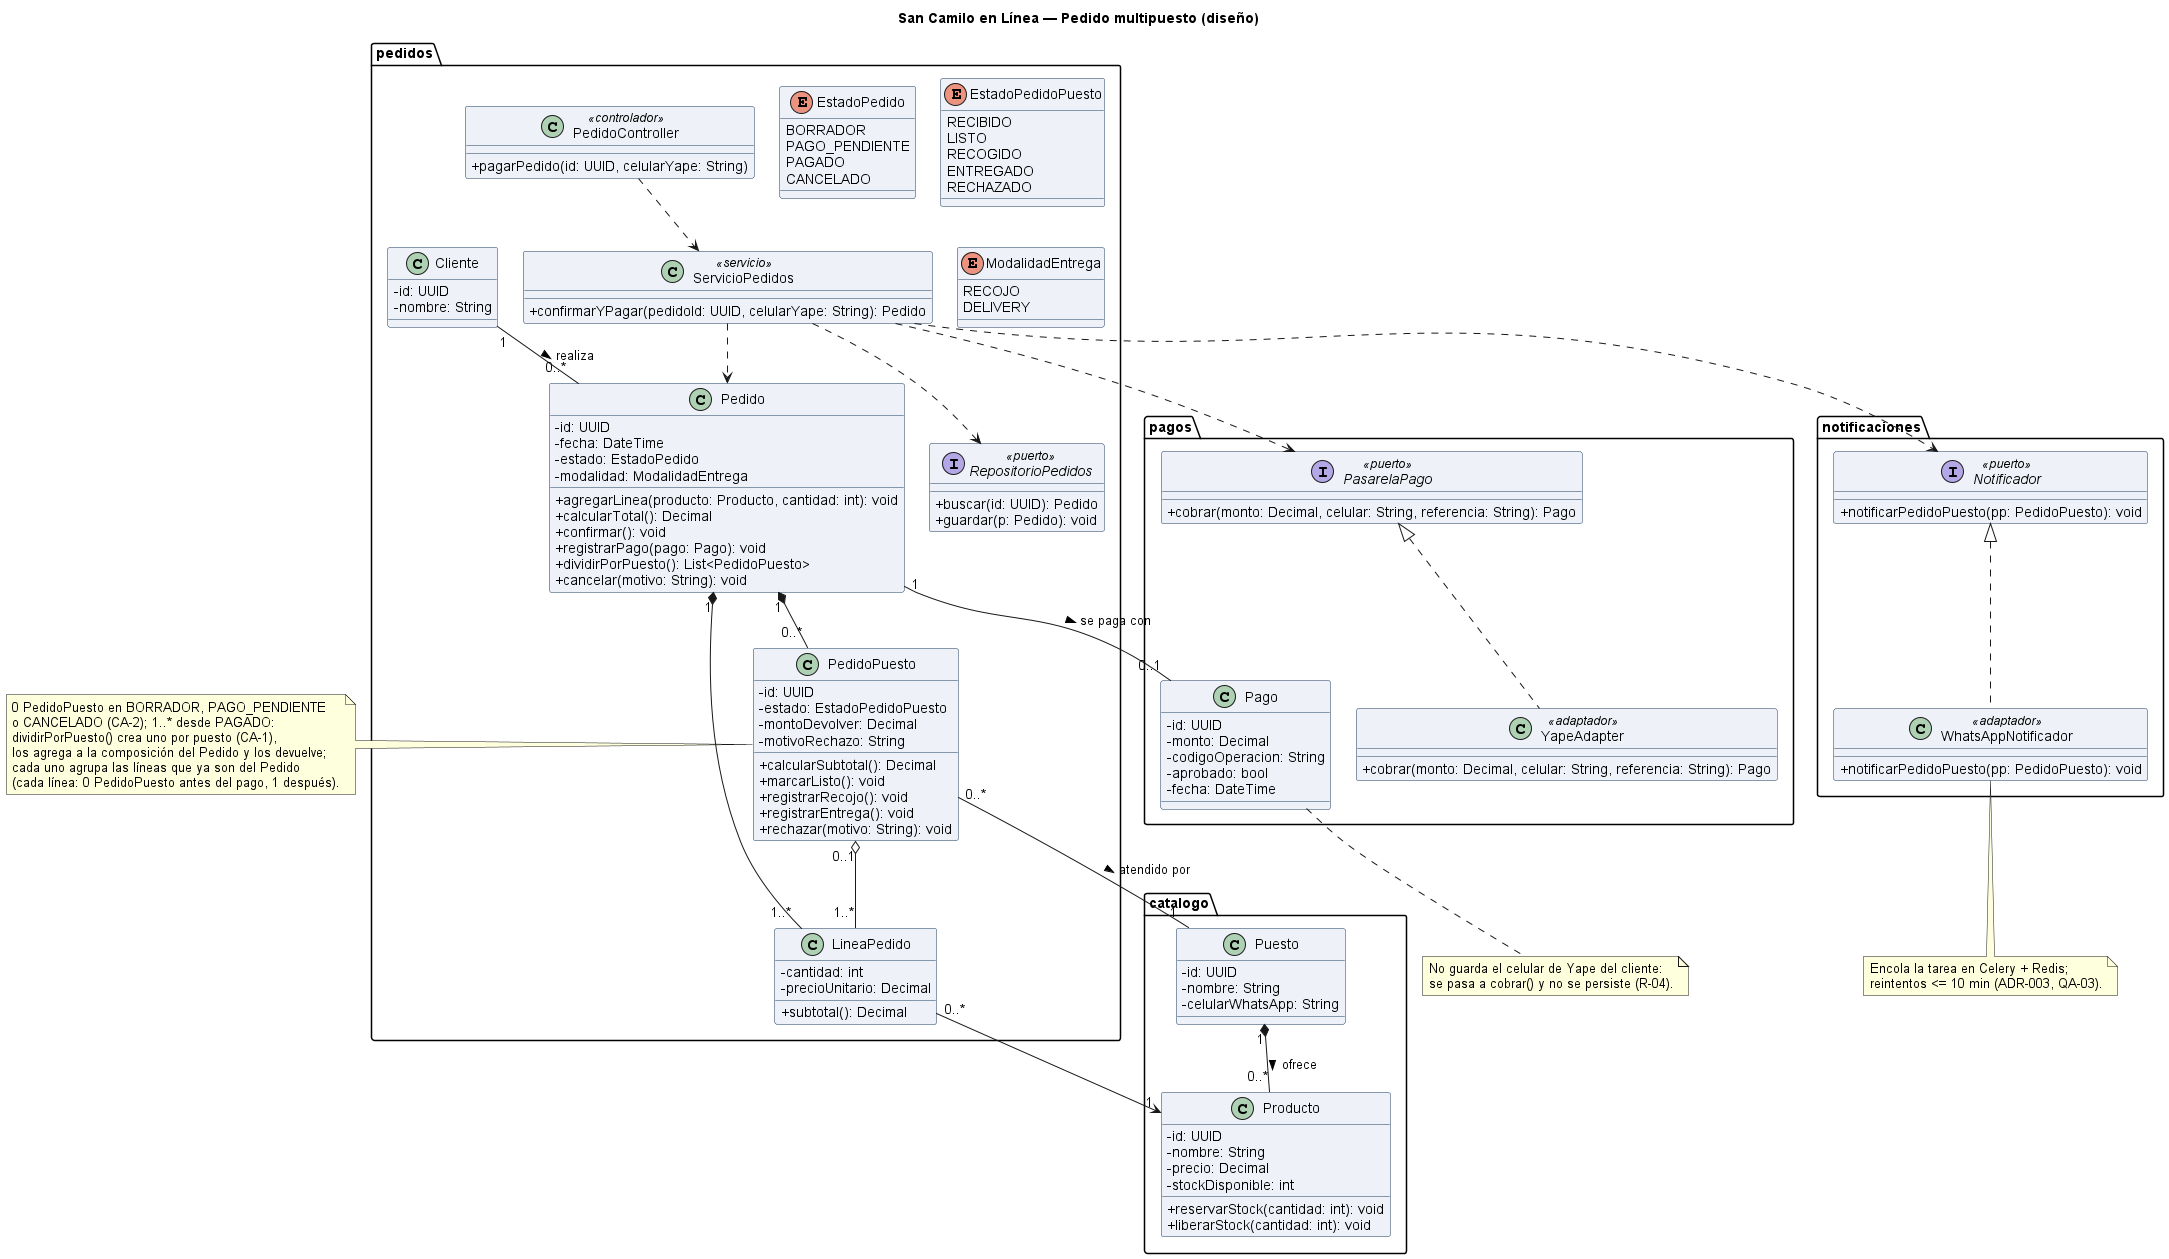

The diagram above was rendered by PlantUML. Its source (embedded in the PNG):
@startuml clases
skinparam classAttributeIconSize 0
skinparam shadowing false
skinparam defaultFontName Arial
skinparam classBackgroundColor #EEF2F8
skinparam classBorderColor #1A3A5C
title San Camilo en Línea — Pedido multipuesto (diseño)
skinparam nodesep 25
skinparam ranksep 40

package "catalogo" {
  class Puesto {
    - id: UUID
    - nombre: String
    - celularWhatsApp: String
  }
  class Producto {
    - id: UUID
    - nombre: String
    - precio: Decimal
    - stockDisponible: int
    + reservarStock(cantidad: int): void
    + liberarStock(cantidad: int): void
  }
}

package "pedidos" {
  class Cliente {
    - id: UUID
    - nombre: String
  }
  class Pedido {
    - id: UUID
    - fecha: DateTime
    - estado: EstadoPedido
    - modalidad: ModalidadEntrega
    + agregarLinea(producto: Producto, cantidad: int): void
    + calcularTotal(): Decimal
    + confirmar(): void
    + registrarPago(pago: Pago): void
    + dividirPorPuesto(): List<PedidoPuesto>
    + cancelar(motivo: String): void
  }
  class LineaPedido {
    - cantidad: int
    - precioUnitario: Decimal
    + subtotal(): Decimal
  }
  class PedidoPuesto {
    - id: UUID
    - estado: EstadoPedidoPuesto
    - montoDevolver: Decimal
    - motivoRechazo: String
    + calcularSubtotal(): Decimal
    + marcarListo(): void
    + registrarRecojo(): void
    + registrarEntrega(): void
    + rechazar(motivo: String): void
  }
  enum EstadoPedido {
    BORRADOR
    PAGO_PENDIENTE
    PAGADO
    CANCELADO
  }
  enum EstadoPedidoPuesto {
    RECIBIDO
    LISTO
    RECOGIDO
    ENTREGADO
    RECHAZADO
  }
  enum ModalidadEntrega {
    RECOJO
    DELIVERY
  }
  class PedidoController <<controlador>> {
    + pagarPedido(id: UUID, celularYape: String)
  }
  class ServicioPedidos <<servicio>> {
    + confirmarYPagar(pedidoId: UUID, celularYape: String): Pedido
  }
  interface RepositorioPedidos <<puerto>> {
    + buscar(id: UUID): Pedido
    + guardar(p: Pedido): void
  }
}

package "pagos" {
  class Pago {
    - id: UUID
    - monto: Decimal
    - codigoOperacion: String
    - aprobado: bool
    - fecha: DateTime
  }
  interface PasarelaPago <<puerto>> {
    + cobrar(monto: Decimal, celular: String, referencia: String): Pago
  }
  class YapeAdapter <<adaptador>> {
    + cobrar(monto: Decimal, celular: String, referencia: String): Pago
  }
}

package "notificaciones" {
  interface Notificador <<puerto>> {
    + notificarPedidoPuesto(pp: PedidoPuesto): void
  }
  class WhatsAppNotificador <<adaptador>> {
    + notificarPedidoPuesto(pp: PedidoPuesto): void
  }
}

Cliente "1" -- "0..*" Pedido : realiza >
Pedido "1" *-- "1..*" LineaPedido
Pedido "1" *-- "0..*" PedidoPuesto
PedidoPuesto "0..1" o-- "1..*" LineaPedido
PedidoPuesto "0..*" -- "1" Puesto : atendido por >
LineaPedido "0..*" --> "1" Producto
Puesto "1" *-- "0..*" Producto : ofrece >
Pedido "1" -- "0..1" Pago : se paga con >
PasarelaPago <|.. YapeAdapter
PasarelaPago -[hidden]down- Pago
Notificador <|.. WhatsAppNotificador
PedidoController ..> ServicioPedidos
ServicioPedidos ..> Pedido
ServicioPedidos ..> RepositorioPedidos
ServicioPedidos ..> PasarelaPago
ServicioPedidos ..> Notificador

note left of PedidoPuesto
  0 PedidoPuesto en BORRADOR, PAGO_PENDIENTE
  o CANCELADO (CA-2); 1..* desde PAGADO:
  dividirPorPuesto() crea uno por puesto (CA-1),
  los agrega a la composición del Pedido y los devuelve;
  cada uno agrupa las líneas que ya son del Pedido
  (cada línea: 0 PedidoPuesto antes del pago, 1 después).
end note
note bottom of Pago
  No guarda el celular de Yape del cliente:
  se pasa a cobrar() y no se persiste (R-04).
end note
note bottom of WhatsAppNotificador
  Encola la tarea en Celery + Redis;
  reintentos <= 10 min (ADR-003, QA-03).
end note
@enduml